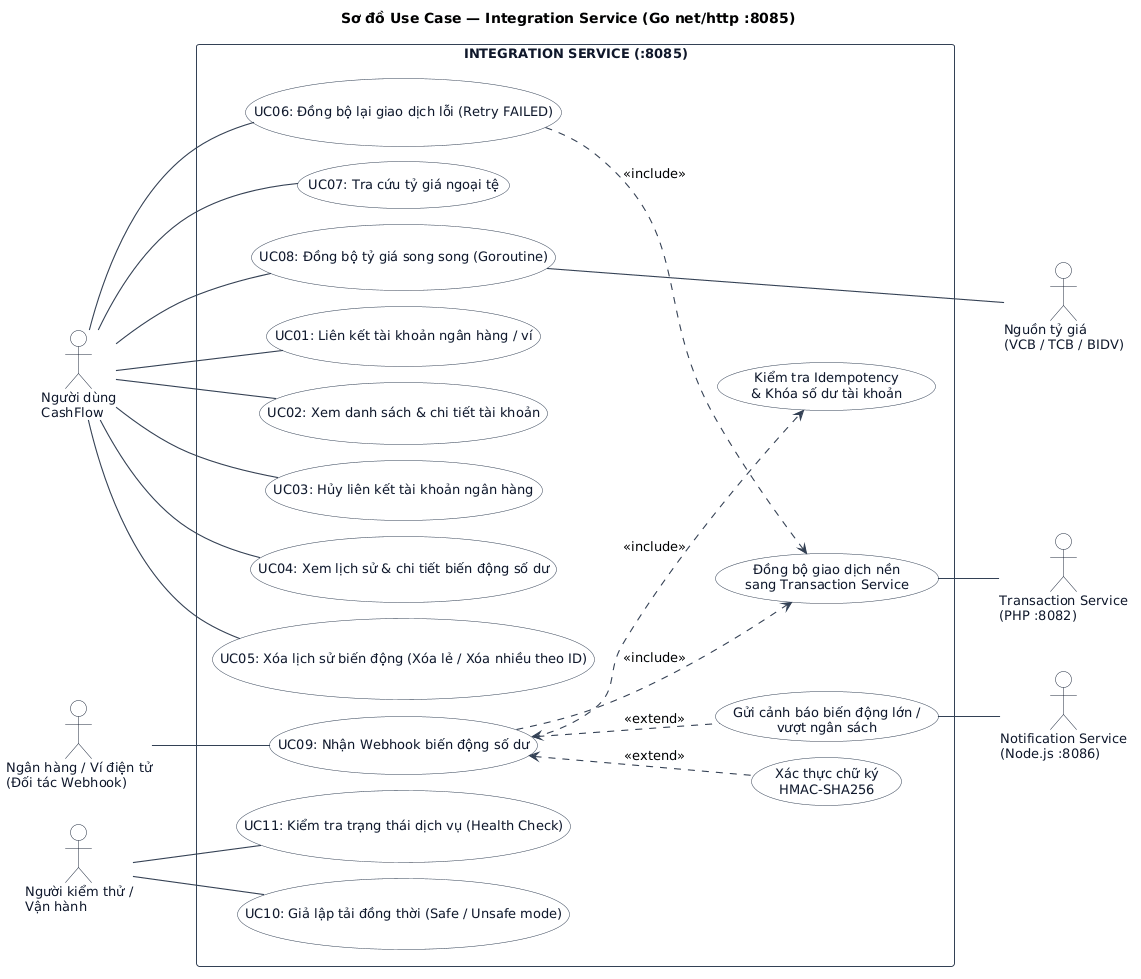

The diagram above was rendered by PlantUML. Its source (embedded in the PNG):
@startuml
' ================================================================
' Sơ đồ Use Case - Integration Service (Go :8085)
' Đối chiếu với: server.go, accounts.go, webhook.go, rates.go, sync.go, simulate.go
' ================================================================
left to right direction
skinparam backgroundColor #FFFFFF
skinparam shadowing false
skinparam defaultFontName "Segoe UI"
skinparam defaultFontSize 13
skinparam packageStyle rectangle
skinparam nodesep 16
skinparam ranksep 55

skinparam ArrowColor #334155
skinparam ArrowThickness 1.1

skinparam actor {
  BackgroundColor #FFFFFF
  BorderColor #1E293B
  FontColor #0F172A
}

skinparam usecase {
  BackgroundColor #F8FAFC
  BorderColor #334155
  FontColor #0F172A
}

skinparam rectangle {
  BackgroundColor #FFFFFF
  BorderColor #334155
  FontColor #0F172A
}

title Sơ đồ Use Case — Integration Service (Go net/http :8085)

' === TÁC NHÂN BÊN TRÁI ===
actor "Người dùng\nCashFlow" as User
actor "Ngân hàng / Ví điện tử\n(Đối tác Webhook)" as Bank
actor "Người kiểm thử /\nVận hành" as Tester

' === PHẠM VI HỆ THỐNG ===
rectangle "INTEGRATION SERVICE (:8085)" {

  usecase "UC01: Liên kết tài khoản ngân hàng / ví" as UC01
  usecase "UC02: Xem danh sách & chi tiết tài khoản" as UC02
  usecase "UC03: Hủy liên kết tài khoản ngân hàng" as UC03
  usecase "UC04: Xem lịch sử & chi tiết biến động số dư" as UC04
  usecase "UC05: Xóa lịch sử biến động (Xóa lẻ / Xóa nhiều theo ID)" as UC05
  usecase "UC06: Đồng bộ lại giao dịch lỗi (Retry FAILED)" as UC06
  usecase "UC07: Tra cứu tỷ giá ngoại tệ" as UC07
  usecase "UC08: Đồng bộ tỷ giá song song (Goroutine)" as UC08
  usecase "UC09: Nhận Webhook biến động số dư" as UC09
  usecase "UC10: Giả lập tải đồng thời (Safe / Unsafe mode)" as UC10
  usecase "UC11: Kiểm tra trạng thái dịch vụ (Health Check)" as UC11

  usecase "Kiểm tra Idempotency\n& Khóa số dư tài khoản" as UC_IDEM
  usecase "Xác thực chữ ký\nHMAC-SHA256" as UC_SIG
  usecase "Đồng bộ giao dịch nền\nsang Transaction Service" as UC_SYNC
  usecase "Gửi cảnh báo biến động lớn /\nvượt ngân sách" as UC_ALERT
}

' === HỆ THỐNG LIÊN KẾT BÊN PHẢI ===
actor "Nguồn tỷ giá\n(VCB / TCB / BIDV)" as RateSource
actor "Transaction Service\n(PHP :8082)" as TxSvc
actor "Notification Service\n(Node.js :8086)" as NotiSvc

' === TÁC NHÂN CHÍNH (TRÁI -> GIỮA) ===
User -- UC01
User -- UC02
User -- UC03
User -- UC04
User -- UC05
User -- UC06
User -- UC07
User -- UC08

Bank -- UC09

Tester -- UC10
Tester -- UC11

' === INCLUDE / EXTEND (CỘT GIỮA 1 -> CỘT GIỮA 2) ===
UC09 ..> UC_IDEM : <<include>>
UC09 <.. UC_SIG : <<extend>>
UC09 ..> UC_SYNC : <<include>>
UC06 ..> UC_SYNC : <<include>>
UC09 <.. UC_ALERT : <<extend>>

' === HỆ THỐNG BÊN PHẢI (CỘT GIỮA -> CỘT PHẢI) ===
UC08 -- RateSource
UC_SYNC -- TxSvc
UC_ALERT -- NotiSvc

' Căn thẳng cột hệ thống bên phải
UC_IDEM -[hidden]-> RateSource

@enduml